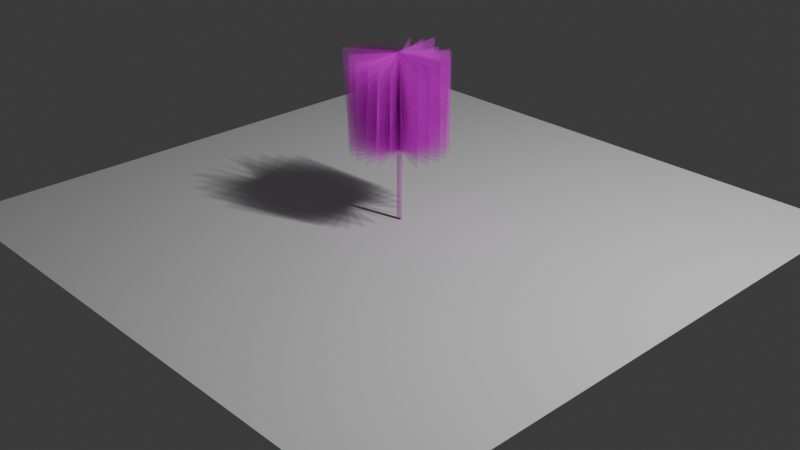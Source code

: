 # Source: build-04.blend  (saved by Blender 4.0.36; exported with 4.5.12 LTS)
import bpy
from mathutils import Matrix  # noqa: F401  (used for matrix-valued properties, if any)

bpy.ops.wm.read_factory_settings(use_empty=True)
scene = bpy.context.scene
scene.name = 'Scene'

# ---- collections
col_collection = bpy.data.collections.new('Collection'); scene.collection.children.link(col_collection)
col_2 = bpy.data.collections.new('集合 2'); scene.collection.children.link(col_2)

# ---- images (referenced by path relative to the original .blend; pixels are not part of the script)
import os
ASSET_DIR = os.environ.get("B2B_ASSET_DIR", "")  # directory of the original .blend (textures are referenced by path, not embedded)
HERE = os.path.dirname(os.path.abspath(__file__))  # packed textures are extracted next to this script under _unpacked/

def load_image(name, relpath, width, height, colorspace="sRGB"):
    """Load a texture the original file referenced (path relative to the .blend, or extracted next to this script)."""
    p = next((c for c in (os.path.join(HERE, relpath), os.path.join(ASSET_DIR, relpath)) if relpath and os.path.exists(c)), "")
    if p:
        img = bpy.data.images.load(p, check_existing=True)
        img.name = name
    else:  # same state as the original file: an image datablock whose file is absent (Cycles renders it pink)
        img = bpy.data.images.new(name, width, height)
        img.source = "FILE"
        img.filepath = "//" + (relpath or name)
    img.colorspace_settings.name = colorspace
    return img
img_image_1_008_png = load_image('Image_1.008.png', 'Image_1.008.png', 1024, 1024, 'sRGB')
img_image_0_009_jpg = load_image('Image_0.009.jpg', 'Image_0.009.jpg', 1024, 1024, 'sRGB')

# ---- materials (node trees are filled in below, after node groups)
mat_image_1_008 = bpy.data.materials.new('Image_1.008')
mat_image_1_008.surface_render_method = 'BLENDED'
mat_image_1_008.blend_method = 'BLEND'
mat_x = bpy.data.materials.new('材质')
mat_x.use_transparent_shadow = False

# ---- material node trees
mat_image_1_008.use_nodes = True; mat_image_1_008.node_tree.nodes.clear()
_N = mat_image_1_008.node_tree.nodes; _L = mat_image_1_008.node_tree.links
n0 = _N.new('ShaderNodeOutputMaterial'); n0.name = '材质输出'; n0.location = (300, 300)
n1 = _N.new('ShaderNodeTexImage'); n1.name = '图像纹理'; n1.location = (-200, 300)
n1.image = img_image_1_008_png
n1.extension = 'CLIP'
n2 = _N.new('ShaderNodeBsdfPrincipled'); n2.name = '原理化BSDF'; n2.location = (0, 300)
n2.inputs[3].default_value = 1.45
_L.new(n1.outputs[0], n2.inputs[0])
_L.new(n1.outputs[1], n2.inputs[4])
_L.new(n2.outputs[0], n0.inputs[0])
n0.is_active_output = True
mat_x.use_nodes = True; mat_x.node_tree.nodes.clear()
_N = mat_x.node_tree.nodes; _L = mat_x.node_tree.links
n0 = _N.new('ShaderNodeBsdfPrincipled'); n0.name = '原理化BSDF'; n0.location = (10, 300)
n0.inputs[2].default_value = 1.0
n0.inputs[3].default_value = 1.45
n0.inputs[4].default_value = 0.3568
n1 = _N.new('ShaderNodeOutputMaterial'); n1.name = '材质输出'; n1.location = (300, 300)
n2 = _N.new('ShaderNodeTexImage'); n2.name = '图像纹理'; n2.location = (-403, 249)
n2.image = img_image_0_009_jpg
_L.new(n0.outputs[0], n1.inputs[0])
_L.new(n2.outputs[0], n0.inputs[0])
n1.is_active_output = True

# ---- world
world_world = bpy.data.worlds.new('World'); scene.world = world_world
world_world.use_nodes = True; world_world.node_tree.nodes.clear()
_N = world_world.node_tree.nodes; _L = world_world.node_tree.links
n0 = _N.new('ShaderNodeOutputWorld'); n0.name = 'World Output'; n0.location = (300, 300)
n1 = _N.new('ShaderNodeBackground'); n1.name = 'Background'; n1.location = (10, 300)
n1.inputs[0].default_value = (0.05088, 0.05088, 0.05088, 1.0)
_L.new(n1.outputs[0], n0.inputs[0])
n0.is_active_output = True
world_world.color = (0.05088, 0.05088, 0.05088)
world_world.use_sun_shadow = False
world_world.sun_shadow_jitter_overblur = 0.0

# ---- cameras
cam_camera = bpy.data.cameras.new('Camera')
cam_camera.clip_end = 100.0
cam_camera.ortho_scale = 7.314

# ---- lights
light_light = bpy.data.lights.new('Light', 'POINT')
light_light.transmission_factor = 0.0
light_light.use_soft_falloff = False
light_light.energy = 1000.0
light_light.shadow_soft_size = 0.1
light_light.shadow_maximum_resolution = 0.006
light_light.use_absolute_resolution = True

# ---- meshes
me_x = bpy.data.meshes.new('平面')
me_x.from_pydata([(-1.0, -1.0, 0.0), (1.0, -1.0, 0.0), (-1.0, 1.0, 0.0), (1.0, 1.0, 0.0)], [], [(0, 1, 3, 2)])
_uv = me_x.uv_layers.new(name='UV 贴图')
_uv.uv.foreach_set('vector', [0.0, 0.0, 1.0, 0.0, 1.0, 1.0, 0.0, 1.0])
me_x.update()
me_image_1_008 = bpy.data.meshes.new('Image_1.008')
me_image_1_008.from_pydata([(-0.5, -0.5, 0.0), (0.5, -0.5, 0.0), (-0.505, 0.5078, -0.007745), (0.4742, 0.532, -0.008986)], [], [(0, 1, 3, 2)])
_uv = me_image_1_008.uv_layers.new(name='UV 贴图')
_uv.uv.foreach_set('vector', [0.0, 0.0, 1.0, 0.0, 1.0, 1.0, 0.0, 1.0])
me_image_1_008.materials.append(mat_image_1_008)
me_image_1_008.update()
me_image_1_001 = bpy.data.meshes.new('Image_1.001')
me_image_1_001.from_pydata([(-0.5, -0.5, 0.0), (0.5, -0.5, 0.0), (-0.4972, 0.5053, -0.003504), (0.516, 0.4769, -0.001361)], [], [(0, 1, 3, 2)])
_uv = me_image_1_001.uv_layers.new(name='UV 贴图')
_uv.uv.foreach_set('vector', [0.0, 0.0, 1.0, 0.0, 1.0, 1.0, 0.0, 1.0])
me_image_1_001.materials.append(mat_image_1_008)
me_image_1_001.update()
me_image_1_002 = bpy.data.meshes.new('Image_1.002')
me_image_1_002.from_pydata([(-0.5, -0.5, 0.0), (0.5, -0.5, 0.0), (-0.4805, 0.4876, 0.04859), (0.549, 0.5202, -0.00383)], [], [(0, 1, 3, 2)])
_uv = me_image_1_002.uv_layers.new(name='UV 贴图')
_uv.uv.foreach_set('vector', [0.0, 0.0, 1.0, 0.0, 1.0, 1.0, 0.0, 1.0])
me_image_1_002.materials.append(mat_image_1_008)
me_image_1_002.update()
me_image_1_003 = bpy.data.meshes.new('Image_1.003')
me_image_1_003.from_pydata([(-0.5, -0.5, 0.0), (0.5, -0.5, 0.0), (-0.5265, 0.4643, 0.01464), (0.4957, 0.5239, -0.002334)], [], [(0, 1, 3, 2)])
_uv = me_image_1_003.uv_layers.new(name='UV 贴图')
_uv.uv.foreach_set('vector', [0.0, 0.0, 1.0, 0.0, 1.0, 1.0, 0.0, 1.0])
me_image_1_003.materials.append(mat_image_1_008)
me_image_1_003.update()
me_image_1_004 = bpy.data.meshes.new('Image_1.004')
me_image_1_004.from_pydata([(-0.5, -0.5, 0.0), (0.5, -0.5, 0.0), (-0.529, 0.525, -0.0111), (0.4509, 0.5018, -0.005899)], [], [(0, 1, 3, 2)])
_uv = me_image_1_004.uv_layers.new(name='UV 贴图')
_uv.uv.foreach_set('vector', [0.0, 0.0, 1.0, 0.0, 1.0, 1.0, 0.0, 1.0])
me_image_1_004.materials.append(mat_image_1_008)
me_image_1_004.update()
me_image_1_005 = bpy.data.meshes.new('Image_1.005')
me_image_1_005.from_pydata([(-0.5, -0.5, 0.0), (0.5, -0.5, 0.0), (-0.4885, 0.5115, -0.02862), (0.4949, 0.4802, -0.002957)], [], [(0, 1, 3, 2)])
_uv = me_image_1_005.uv_layers.new(name='UV 贴图')
_uv.uv.foreach_set('vector', [0.0, 0.0, 1.0, 0.0, 1.0, 1.0, 0.0, 1.0])
me_image_1_005.materials.append(mat_image_1_008)
me_image_1_005.update()
me_image_1_006 = bpy.data.meshes.new('Image_1.006')
me_image_1_006.from_pydata([(-0.5, -0.5, 0.0), (0.5, -0.5, 0.0), (-0.4857, 0.4835, 0.01403), (0.5403, 0.4798, -0.007618)], [], [(0, 1, 3, 2)])
_uv = me_image_1_006.uv_layers.new(name='UV 贴图')
_uv.uv.foreach_set('vector', [0.0, 0.0, 1.0, 0.0, 1.0, 1.0, 0.0, 1.0])
me_image_1_006.materials.append(mat_image_1_008)
me_image_1_006.update()
me_image_1_007 = bpy.data.meshes.new('Image_1.007')
me_image_1_007.from_pydata([(-0.5, -0.5, 0.0), (0.5, -0.5, 0.0), (-0.5152, 0.4886, -0.0009646), (0.5105, 0.513, -0.003229)], [], [(0, 1, 3, 2)])
_uv = me_image_1_007.uv_layers.new(name='UV 贴图')
_uv.uv.foreach_set('vector', [0.0, 0.0, 1.0, 0.0, 1.0, 1.0, 0.0, 1.0])
me_image_1_007.materials.append(mat_image_1_008)
me_image_1_007.update()
me_image_1_009 = bpy.data.meshes.new('Image_1.009')
me_image_1_009.from_pydata([(-0.5, -0.5, 0.0), (0.5, -0.5, 0.0), (-0.4971, 0.5016, 0.003932), (0.4885, 0.4942, -0.00315)], [], [(0, 1, 3, 2)])
_uv = me_image_1_009.uv_layers.new(name='UV 贴图')
_uv.uv.foreach_set('vector', [0.0, 0.0, 1.0, 0.0, 1.0, 1.0, 0.0, 1.0])
me_image_1_009.materials.append(mat_image_1_008)
me_image_1_009.update()
me_image_1_010 = bpy.data.meshes.new('Image_1.010')
me_image_1_010.from_pydata([(-0.5, -0.5, 0.0), (0.5, -0.5, 0.0), (-0.4862, 0.459, 0.03146), (0.5006, 0.4866, -0.01814)], [], [(0, 1, 3, 2)])
_uv = me_image_1_010.uv_layers.new(name='UV 贴图')
_uv.uv.foreach_set('vector', [0.0, 0.0, 1.0, 0.0, 1.0, 1.0, 0.0, 1.0])
me_image_1_010.materials.append(mat_image_1_008)
me_image_1_010.update()
me_image_1_011 = bpy.data.meshes.new('Image_1.011')
me_image_1_011.from_pydata([(-0.5, -0.5, 0.0), (0.5, -0.5, 0.0), (-0.5451, 0.4884, -0.0001312), (0.5263, 0.4955, -0.03942)], [], [(0, 1, 3, 2)])
_uv = me_image_1_011.uv_layers.new(name='UV 贴图')
_uv.uv.foreach_set('vector', [0.0, 0.0, 1.0, 0.0, 1.0, 1.0, 0.0, 1.0])
me_image_1_011.materials.append(mat_image_1_008)
me_image_1_011.update()
me_image_1_012 = bpy.data.meshes.new('Image_1.012')
me_image_1_012.from_pydata([(-0.5, -0.5, 0.0), (0.5, -0.5, 0.0), (-0.4935, 0.5045, 0.004594), (0.5103, 0.4549, 0.007241)], [], [(0, 1, 3, 2)])
_uv = me_image_1_012.uv_layers.new(name='UV 贴图')
_uv.uv.foreach_set('vector', [0.0, 0.0, 1.0, 0.0, 1.0, 1.0, 0.0, 1.0])
me_image_1_012.materials.append(mat_image_1_008)
me_image_1_012.update()
me_x_1 = bpy.data.meshes.new('柱体')
me_x_1.from_pydata([(0.0, 1.0, -1.0), (0.0, 1.0, 1.0), (0.1951, 0.9808, -1.0), (0.1951, 0.9808, 1.0), (0.3827, 0.9239, -1.0), (0.3827, 0.9239, 1.0), (0.5556, 0.8315, -1.0), (0.5556, 0.8315, 1.0), (0.7071, 0.7071, -1.0), (0.7071, 0.7071, 1.0), (0.8315, 0.5556, -1.0), (0.8315, 0.5556, 1.0), (0.9239, 0.3827, -1.0), (0.9239, 0.3827, 1.0), (0.9808, 0.1951, -1.0), (0.9808, 0.1951, 1.0), (1.0, 0.0, -1.0), (1.0, 0.0, 1.0), (0.9808, -0.1951, -1.0), (0.9808, -0.1951, 1.0), (0.9239, -0.3827, -1.0), (0.9239, -0.3827, 1.0), (0.8315, -0.5556, -1.0), (0.8315, -0.5556, 1.0), (0.7071, -0.7071, -1.0), (0.7071, -0.7071, 1.0), (0.5556, -0.8315, -1.0), (0.5556, -0.8315, 1.0), (0.3827, -0.9239, -1.0), (0.3827, -0.9239, 1.0), (0.1951, -0.9808, -1.0), (0.1951, -0.9808, 1.0), (0.0, -1.0, -1.0), (0.0, -1.0, 1.0), (-0.1951, -0.9808, -1.0), (-0.1951, -0.9808, 1.0), (-0.3827, -0.9239, -1.0), (-0.3827, -0.9239, 1.0), (-0.5556, -0.8315, -1.0), (-0.5556, -0.8315, 1.0), (-0.7071, -0.7071, -1.0), (-0.7071, -0.7071, 1.0), (-0.8315, -0.5556, -1.0), (-0.8315, -0.5556, 1.0), (-0.9239, -0.3827, -1.0), (-0.9239, -0.3827, 1.0), (-0.9808, -0.1951, -1.0), (-0.9808, -0.1951, 1.0), (-1.0, 0.0, -1.0), (-1.0, 0.0, 1.0), (-0.9808, 0.1951, -1.0), (-0.9808, 0.1951, 1.0), (-0.9239, 0.3827, -1.0), (-0.9239, 0.3827, 1.0), (-0.8315, 0.5556, -1.0), (-0.8315, 0.5556, 1.0), (-0.7071, 0.7071, -1.0), (-0.7071, 0.7071, 1.0), (-0.5556, 0.8315, -1.0), (-0.5556, 0.8315, 1.0), (-0.3827, 0.9239, -1.0), (-0.3827, 0.9239, 1.0), (-0.1951, 0.9808, -1.0), (-0.1951, 0.9808, 1.0)], [], [(0, 1, 3, 2), (2, 3, 5, 4), (4, 5, 7, 6), (6, 7, 9, 8), (8, 9, 11, 10), (10, 11, 13, 12), (12, 13, 15, 14), (14, 15, 17, 16), (16, 17, 19, 18), (18, 19, 21, 20), (20, 21, 23, 22), (22, 23, 25, 24), (24, 25, 27, 26), (26, 27, 29, 28), (28, 29, 31, 30), (30, 31, 33, 32), (32, 33, 35, 34), (34, 35, 37, 36), (36, 37, 39, 38), (38, 39, 41, 40), (40, 41, 43, 42), (42, 43, 45, 44), (44, 45, 47, 46), (46, 47, 49, 48), (48, 49, 51, 50), (50, 51, 53, 52), (52, 53, 55, 54), (54, 55, 57, 56), (56, 57, 59, 58), (58, 59, 61, 60), (3, 1, 63, 61, 59, 57, 55, 53, 51, 49, 47, 45, 43, 41, 39, 37, 35, 33, 31, 29, 27, 25, 23, 21, 19, 17, 15, 13, 11, 9, 7, 5), (60, 61, 63, 62), (62, 63, 1, 0), (0, 2, 4, 6, 8, 10, 12, 14, 16, 18, 20, 22, 24, 26, 28, 30, 32, 34, 36, 38, 40, 42, 44, 46, 48, 50, 52, 54, 56, 58, 60, 62)])
_uv = me_x_1.uv_layers.new(name='UV 贴图')
_uv.uv.foreach_set('vector', [0.6478, 0.009059, 0.6511, 0.501, 0.5935, 0.501, 0.5901, 0.009083, 0.5901, 0.009083, 0.5935, 0.501, 0.5391, 0.501, 0.5358, 0.009106, 0.5358, 0.009106, 0.5391, 0.501, 0.4903, 0.501, 0.4869, 0.009127, 0.9123, 0.5009, 0.9157, 0.9928, 0.8741, 0.9928, 0.8708, 0.5009, 0.8708, 0.5009, 0.8741, 0.9928, 0.8252, 0.9928, 0.8219, 0.5009, 0.8219, 0.5009, 0.8252, 0.9928, 0.7709, 0.9928, 0.7676, 0.5009, 0.7676, 0.5009, 0.7709, 0.9928, 0.7132, 0.9928, 0.7099, 0.5009, 0.7099, 0.5009, 0.7132, 0.9928, 0.6544, 0.9929, 0.6511, 0.501, 0.6511, 0.501, 0.6544, 0.9929, 0.5968, 0.9929, 0.5935, 0.501, 0.5935, 0.501, 0.5968, 0.9929, 0.5425, 0.9929, 0.5391, 0.501, 0.5391, 0.501, 0.5425, 0.9929, 0.4936, 0.9929, 0.4903, 0.501, 0.4903, 0.501, 0.4936, 0.9929, 0.452, 0.9929, 0.4487, 0.501, 0.4869, 0.009127, 0.4903, 0.501, 0.4487, 0.501, 0.4454, 0.009144, 0.4454, 0.009144, 0.4487, 0.501, 0.3998, 0.5011, 0.3965, 0.009165, 0.3965, 0.009165, 0.3998, 0.5011, 0.3455, 0.5011, 0.3422, 0.009188, 0.3422, 0.009188, 0.3455, 0.5011, 0.2878, 0.5011, 0.2845, 0.009212, 0.2845, 0.009212, 0.2878, 0.5011, 0.2291, 0.5011, 0.2257, 0.009237, 0.2257, 0.009237, 0.2291, 0.5011, 0.1714, 0.5012, 0.1681, 0.009262, 0.1681, 0.009262, 0.1714, 0.5012, 0.1171, 0.5012, 0.1138, 0.009284, 0.1138, 0.009284, 0.1171, 0.5012, 0.06821, 0.5012, 0.06489, 0.009305, 0.4487, 0.501, 0.452, 0.9929, 0.4031, 0.993, 0.3998, 0.5011, 0.3998, 0.5011, 0.4031, 0.993, 0.3488, 0.993, 0.3455, 0.5011, 0.3455, 0.5011, 0.3488, 0.993, 0.2912, 0.993, 0.2878, 0.5011, 0.2878, 0.5011, 0.2912, 0.993, 0.2324, 0.993, 0.2291, 0.5011, 0.2291, 0.5011, 0.2324, 0.993, 0.1747, 0.9931, 0.1714, 0.5012, 0.1714, 0.5012, 0.1747, 0.9931, 0.1204, 0.9931, 0.1171, 0.5012, 0.1171, 0.5012, 0.1204, 0.9931, 0.07153, 0.9931, 0.06821, 0.5012, 0.909, 0.008949, 0.9123, 0.5009, 0.8708, 0.5009, 0.8674, 0.008966, 0.8674, 0.008966, 0.8708, 0.5009, 0.8219, 0.5009, 0.8186, 0.008987, 0.8186, 0.008987, 0.8219, 0.5009, 0.7676, 0.5009, 0.7642, 0.00901, 0.7888, 0.524, 0.8297, 0.5231, 0.8698, 0.5241, 0.9077, 0.5271, 0.9417, 0.5319, 0.9707, 0.5384, 0.9934, 0.5463, 1.009, 0.5553, 1.017, 0.5651, 1.017, 0.5752, 1.009, 0.5853, 0.9938, 0.5951, 0.9711, 0.604, 0.9422, 0.6119, 0.9083, 0.6183, 0.8705, 0.623, 0.8304, 0.626, 0.7895, 0.6269, 0.7494, 0.6259, 0.7116, 0.6229, 0.6775, 0.618, 0.6486, 0.6115, 0.6258, 0.6036, 0.9245, 0.5945, 0.9143, 0.7934, 0.914, 0.7454, 0.9243, 0.5645, 0.6255, 0.5549, 0.6481, 0.5459, 0.677, 0.5381, 0.711, 0.5317, 0.7487, 0.5269, 0.7642, 0.00901, 0.7676, 0.5009, 0.7099, 0.5009, 0.7066, 0.009034, 0.7066, 0.009034, 0.7099, 0.5009, 0.6511, 0.501, 0.6478, 0.009059, 0.1872, 0.5827, 0.1471, 0.5816, 0.1093, 0.5786, 0.07528, 0.5737, 0.04636, 0.5672, 0.02363, 0.5593, 0.00798, 0.5503, -1.1e-08, 0.5406, -1.091e-08, 0.5304, 0.00798, 0.5203, 0.02363, 0.5106, 0.04636, 0.5016, 0.07528, 0.4938, 0.1093, 0.4874, 0.1471, 0.4827, 0.1872, 0.4798, 0.2281, 0.4788, 0.2682, 0.4799, 0.306, 0.4829, 0.34, 0.4878, 0.369, 0.4943, 0.3917, 0.5022, 0.09292, 0.5112, 0.1044, 0.7003, 0.1044, 0.7482, 0.09292, 0.5412, 0.3917, 0.5509, 0.369, 0.5598, 0.34, 0.5677, 0.306, 0.5741, 0.2682, 0.5788, 0.2281, 0.5817])
me_x_1.materials.append(mat_x)
me_x_1.update()

# ---- objects
ob_light = bpy.data.objects.new('Light', light_light)
ob_camera = bpy.data.objects.new('Camera', cam_camera)
ob_x = bpy.data.objects.new('平面', me_x)
ob_image_1_008 = bpy.data.objects.new('Image_1.008', me_image_1_008)
ob_image_1_001 = bpy.data.objects.new('Image_1.001', me_image_1_001)
ob_image_1_002 = bpy.data.objects.new('Image_1.002', me_image_1_002)
ob_image_1_003 = bpy.data.objects.new('Image_1.003', me_image_1_003)
ob_image_1_004 = bpy.data.objects.new('Image_1.004', me_image_1_004)
ob_image_1_005 = bpy.data.objects.new('Image_1.005', me_image_1_005)
ob_image_1_006 = bpy.data.objects.new('Image_1.006', me_image_1_006)
ob_image_1_007 = bpy.data.objects.new('Image_1.007', me_image_1_007)
ob_image_1_009 = bpy.data.objects.new('Image_1.009', me_image_1_009)
ob_image_1_010 = bpy.data.objects.new('Image_1.010', me_image_1_010)
ob_image_1_011 = bpy.data.objects.new('Image_1.011', me_image_1_011)
ob_image_1_012 = bpy.data.objects.new('Image_1.012', me_image_1_012)
ob_x_1 = bpy.data.objects.new('柱体', me_x_1)

# ---- transforms, parenting, visibility, modifiers, constraints
ob_light.location = (4.076, 1.005, 5.759)
ob_light.rotation_euler = (0.6503, 0.05522, 1.866)
ob_light.lock_rotations_4d = False
ob_light.empty_display_type = 'ARROWS'
ob_light.color = (0.0, 0.0, 0.0, 0.0)
ob_light.lineart.crease_threshold = 0.0
ob_camera.location = (7.359, -6.926, 4.958)
ob_camera.rotation_euler = (1.109, 0.0, 0.8149)
ob_camera.lock_rotations_4d = False
ob_camera.empty_display_type = 'ARROWS'
ob_camera.color = (0.0, 0.0, 0.0, 0.0)
ob_camera.display_type = 'WIRE'
ob_camera.lineart.crease_threshold = 0.0
ob_x.location = (0.0, 0.0, 0.0)
ob_x.scale = (3.169, 3.169, 3.169)
ob_image_1_008.location = (0.0, 0.0, 1.25)
ob_image_1_008.rotation_euler = (1.571, -0.0, 2.738)
ob_image_1_001.location = (0.0, 0.0, 1.25)
ob_image_1_001.rotation_euler = (1.571, -0.0, 3.262)
ob_image_1_002.location = (0.0, 0.0, 1.25)
ob_image_1_002.rotation_euler = (1.571, -0.0, 3.785)
ob_image_1_003.location = (0.0, 0.0, 1.25)
ob_image_1_003.rotation_euler = (1.571, -0.0, 4.309)
ob_image_1_004.location = (0.0, 0.0, 1.25)
ob_image_1_004.rotation_euler = (1.571, -0.0, 4.833)
ob_image_1_005.location = (0.0, 0.0, 1.25)
ob_image_1_005.rotation_euler = (1.571, -0.0, 5.356)
ob_image_1_006.location = (0.0, 0.0, 1.25)
ob_image_1_006.rotation_euler = (1.571, -0.0, 2.981)
ob_image_1_007.location = (0.0, 0.0, 1.25)
ob_image_1_007.rotation_euler = (1.571, -0.0, 3.505)
ob_image_1_009.location = (0.0, 0.0, 1.25)
ob_image_1_009.rotation_euler = (1.571, -0.0, 4.029)
ob_image_1_010.location = (0.0, 0.0, 1.25)
ob_image_1_010.rotation_euler = (1.571, -0.0, 4.552)
ob_image_1_011.location = (0.0, 0.0, 1.25)
ob_image_1_011.rotation_euler = (1.571, -0.0, 5.076)
ob_image_1_012.location = (0.0, 0.0, 1.25)
ob_image_1_012.rotation_euler = (1.571, -0.0, 5.599)
ob_x_1.location = (0.0, 0.0, 0.4771)
ob_x_1.scale = (0.02651, 0.02236, 0.4756)

# ---- collection membership
col_collection.objects.link(ob_light)
col_collection.objects.link(ob_camera)
col_collection.objects.link(ob_x)
col_collection.objects.link(ob_image_1_008)
col_collection.objects.link(ob_image_1_001)
col_collection.objects.link(ob_image_1_002)
col_collection.objects.link(ob_image_1_003)
col_collection.objects.link(ob_image_1_004)
col_collection.objects.link(ob_image_1_005)
col_collection.objects.link(ob_image_1_006)
col_collection.objects.link(ob_image_1_007)
col_collection.objects.link(ob_image_1_009)
col_collection.objects.link(ob_image_1_010)
col_collection.objects.link(ob_image_1_011)
col_collection.objects.link(ob_image_1_012)
col_collection.objects.link(ob_x_1)

# ---- scene / render settings (as saved in the file)
scene.camera = ob_camera
scene.frame_start = 1; scene.frame_end = 250; scene.frame_set(2)
scene.render.engine = 'BLENDER_EEVEE_NEXT'
scene.cycles.sampling_pattern = 'TABULATED_SOBOL'
bpy.context.view_layer.update()
